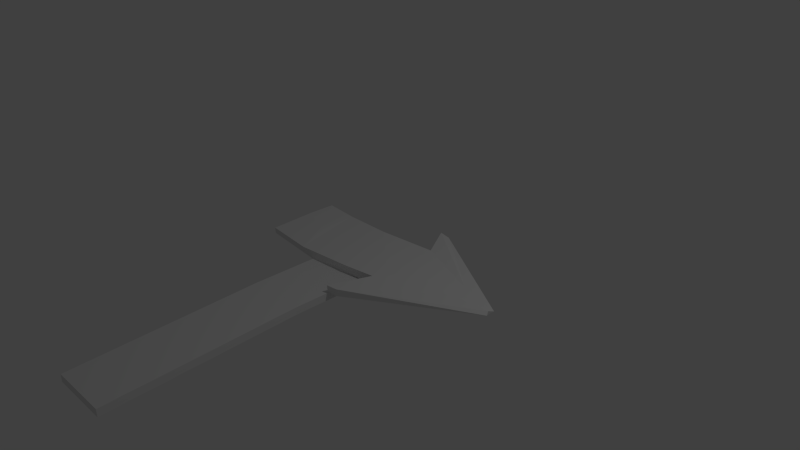 # Source: untitled.blend  (saved by Blender 2.76.0; exported with 4.5.12 LTS)
import bpy
from mathutils import Matrix  # noqa: F401  (used for matrix-valued properties, if any)

bpy.ops.wm.read_factory_settings(use_empty=True)
scene = bpy.context.scene
scene.name = 'Scene'

# ---- collections
col_collection_1 = bpy.data.collections.new('Collection 1'); scene.collection.children.link(col_collection_1)

# ---- materials (node trees are filled in below, after node groups)
mat_material = bpy.data.materials.new('Material')
mat_material.alpha_threshold = 0.0
mat_material.use_transparent_shadow = False
mat_material.roughness = 0.5
mat_material.line_color = (0.0, 0.0, 0.0, 1.0)

# ---- material node trees

# ---- world
world_world = bpy.data.worlds.new('World'); scene.world = world_world
world_world.color = (0.05088, 0.05088, 0.05088)
world_world.use_sun_shadow = False
world_world.sun_shadow_jitter_overblur = 0.0
world_world.cycles.sampling_method = 'MANUAL'
world_world.cycles.sample_map_resolution = 256

# ---- cameras
cam_camera = bpy.data.cameras.new('Camera')
cam_camera.clip_end = 100.0
cam_camera.lens = 35.0
cam_camera.sensor_width = 32.0
cam_camera.sensor_height = 18.0
cam_camera.ortho_scale = 7.314
cam_camera.dof.focus_distance = 0.0
cam_camera.dof.aperture_fstop = 128.0

# ---- lights
light_lamp = bpy.data.lights.new('Lamp', 'POINT')
light_lamp.transmission_factor = 0.0
light_lamp.cutoff_distance = 30.0
light_lamp.energy = 100.0
light_lamp.shadow_buffer_clip_start = 1.001
light_lamp.shadow_soft_size = 0.1
light_lamp.shadow_maximum_resolution = 0.006
light_lamp.use_absolute_resolution = True
light_lamp.cycles.use_multiple_importance_sampling = False

# ---- meshes
me_cube_001 = bpy.data.meshes.new('Cube.001')
me_cube_001.from_pydata([(-0.5258, -1.461, -0.1508), (-0.5258, -1.461, -0.05083), (-0.5258, 0.5386, -0.1508), (-0.5258, 0.5386, -0.05083), (0.2742, -1.461, -0.1508), (0.2742, -1.461, -0.05083), (0.2742, 0.5386, -0.1508), (0.2742, 0.5386, -0.05083), (-0.3925, -4.01, -0.1508), (-0.3925, -4.01, -0.05083), (0.4075, -4.01, -0.05083), (0.4075, -4.01, -0.1508)], [], [(1, 3, 2, 0), (3, 7, 6, 2), (7, 5, 4, 6), (5, 1, 9, 10), (0, 2, 6, 4), (5, 7, 3, 1), (10, 9, 8, 11), (4, 5, 10, 11), (1, 0, 8, 9), (0, 4, 11, 8)])
me_cube_001.use_remesh_preserve_volume = False
me_cube_001.use_remesh_preserve_attributes = False
me_cube_001.use_mirror_vertex_groups = False
me_cube_001.update()
me_cube = bpy.data.meshes.new('Cube')
me_cube.from_pydata([(0.5036, 0.5506, -0.04744), (0.5058, -0.4771, -0.04596), (-0.4859, -0.5867, -0.05545), (-0.5135, 0.4452, -0.05241), (0.4848, 0.56, 0.03946), (0.485, -0.4597, 0.06608), (-0.5114, -0.5692, 0.0321), (-0.5025, 0.4296, 0.0503), (1.982, 0.07044, -0.00411), (1.978, -0.07107, -0.02197), (1.985, 0.04878, 0.01622), (1.98, -0.0762, 0.01657), (0.2549, 0.9678, -0.05053), (0.2587, 0.9642, 0.05027), (0.2509, -0.957, -0.0561), (0.2572, -0.9816, 0.03186), (0.4551, 0.95, -0.0619), (0.4645, 0.9624, 0.05368), (0.441, -0.962, -0.04435), (0.4417, -0.9808, 0.05279), (-1.444, -0.4898, -0.04632), (-1.472, 0.5067, -0.0705), (-1.455, -0.4968, 0.05881), (-1.446, 0.498, 0.04047), (0.5194, 0.3263, -0.04551), (0.4985, 0.146, -0.04632), (0.5008, -0.0521, -0.04826), (0.4832, -0.26, -0.03562), (-0.5028, -0.374, -0.04216), (-0.4887, -0.1783, -0.05327), (-0.5001, 0.02684, -0.04954), (-0.511, 0.2139, -0.05263), (0.5107, 0.3518, 0.03069), (0.5154, 0.1627, 0.05945), (0.4982, -0.05635, 0.04225), (0.5033, -0.2428, 0.05502), (-0.4983, -0.3754, 0.04686), (-0.5152, -0.1751, 0.04396), (-0.5014, 0.01699, 0.04256), (-0.5, 0.2276, 0.05001), (1.995, 0.06253, -0.004987), (1.978, 0.01472, -0.01977), (1.987, -0.02655, -0.04068), (1.997, -0.03158, -0.01606), (1.996, 0.0335, 0.03205), (1.987, 0.01276, 0.03159), (1.963, -0.006683, 0.01888), (1.967, -0.05177, 0.03461), (-1.452, -0.2997, -0.04333), (-1.434, -0.1017, -0.04159), (-1.442, 0.08465, -0.04397), (-1.456, 0.3061, -0.03077), (-1.441, -0.3133, 0.03365), (-1.435, -0.1021, 0.0471), (-1.452, 0.126, 0.04812), (-1.454, 0.2816, 0.06739), (0.8703, -0.3617, 0.04226), (1.225, -0.2586, 0.03694), (1.607, -0.1691, 0.02697), (1.604, 0.1848, 0.01293), (1.238, 0.2968, 0.02557), (0.887, 0.4388, 0.06339), (0.8852, -0.3576, -0.04624), (1.249, -0.2624, -0.05408), (1.628, -0.1788, -0.02146), (1.596, 0.2037, -0.03015), (1.24, 0.317, -0.03716), (0.8789, 0.4449, -0.04714), (0.3094, -0.9574, 0.05837), (0.3681, -0.9507, 0.049), (0.4158, -0.956, 0.04021), (0.4046, 0.9515, 0.02926), (0.3646, 0.9728, 0.0513), (0.3077, 0.9568, 0.05283), (0.2959, -0.9705, -0.0418), (0.3529, -0.9457, -0.05049), (0.3893, -0.9667, -0.05031), (0.3952, 0.9781, -0.02865), (0.3422, 0.9573, -0.04658), (0.3075, 0.9792, -0.04453), (0.8742, -0.2209, -0.05134), (1.24, -0.1493, -0.03274), (1.634, -0.08542, -0.02045), (0.8724, -0.04125, -0.04156), (1.228, -0.04267, -0.04377), (1.584, -0.03678, -0.02331), (0.8702, 0.1239, -0.05301), (1.258, 0.0591, -0.03146), (1.612, 0.04144, -0.02337), (0.8804, 0.2817, -0.03971), (1.235, 0.1942, -0.03299), (1.615, 0.1464, -0.03098), (0.8705, 0.2773, 0.04449), (1.232, 0.197, 0.03049), (1.609, 0.1289, 0.02646), (0.8694, 0.1063, 0.04513), (1.24, 0.06107, 0.03176), (1.601, 0.03937, 0.02432), (0.8641, -0.05071, 0.05523), (1.241, -0.02864, 0.007515), (1.601, -0.03892, 0.0376), (0.8852, -0.2124, 0.05425), (1.234, -0.1522, 0.03667), (1.625, -0.08918, 0.0223), (0.2428, 0.5187, -0.0521), (0.0009719, 0.5015, -0.05635), (-0.2557, 0.4471, -0.03419), (0.2491, -0.4825, -0.04913), (-0.001749, -0.5119, -0.05522), (-0.2597, -0.5504, -0.06122), (0.2671, 0.5132, 0.04254), (0.02008, 0.4971, 0.05625), (-0.2533, 0.4581, 0.05202), (0.2413, -0.4926, 0.0335), (0.002305, -0.5228, 0.05493), (-0.2464, -0.5607, 0.04021), (-0.2469, 0.2594, 0.0482), (-0.003721, 0.2844, 0.04611), (0.2335, 0.3105, 0.05179), (-0.2486, 0.05638, 0.04678), (-0.001853, 0.09198, 0.0506), (0.2464, 0.1107, 0.04409), (-0.2498, -0.1428, 0.04891), (-0.001486, -0.1112, 0.05081), (0.2627, -0.08182, 0.07342), (-0.2449, -0.3426, 0.05923), (0.0032, -0.3117, 0.06026), (0.2432, -0.2793, 0.05709), (0.2666, 0.3306, -0.04702), (-0.001861, 0.2836, -0.05282), (-0.226, 0.2405, -0.0492), (0.2383, 0.1256, -0.05072), (0.008837, 0.09933, -0.06752), (-0.2681, 0.05421, -0.06006), (0.2488, -0.08129, -0.0514), (0.002396, -0.1119, -0.0493), (-0.2462, -0.1363, -0.04885), (0.2525, -0.2787, -0.05672), (-0.001799, -0.3118, -0.05187), (-0.2702, -0.3501, -0.05098), (-0.7404, -0.5465, -0.06248), (-0.9691, -0.532, -0.05298), (-1.213, -0.5166, -0.05177), (-1.213, 0.4785, -0.04652), (-1.004, 0.4688, -0.04802), (-0.7358, 0.4248, -0.04965), (-0.7522, -0.5802, 0.04786), (-0.976, -0.5551, 0.0689), (-1.211, -0.5297, 0.03225), (-0.7455, 0.4541, 0.04904), (-0.955, 0.4719, 0.05452), (-1.216, 0.4789, 0.05044), (-0.7371, -0.3559, 0.05009), (-0.9759, -0.3365, 0.0453), (-1.21, -0.3192, 0.04592), (-0.7571, -0.166, 0.06032), (-0.9745, -0.1192, 0.06119), (-1.212, -0.1238, 0.04833), (-0.7347, 0.04898, 0.0511), (-0.9772, 0.06368, 0.03696), (-1.202, 0.08449, 0.0552), (-0.7404, 0.2576, 0.05009), (-0.9961, 0.2847, 0.04188), (-1.226, 0.2716, 0.02613), (-0.7157, 0.2416, -0.05685), (-0.9751, 0.2585, -0.05077), (-1.214, 0.2854, -0.04976), (-0.7319, 0.05972, -0.03974), (-0.9792, 0.07045, -0.03721), (-1.219, 0.08657, -0.0586), (-0.7218, -0.1557, -0.02891), (-0.9742, -0.1371, -0.05225), (-1.216, -0.1027, -0.03232), (-0.7403, -0.3512, -0.04971), (-0.9873, -0.3344, -0.05301), (-1.226, -0.3178, -0.03113)], [], [(139, 109, 2, 28), (125, 36, 6, 115), (103, 58, 11, 47), (109, 115, 6, 2), (175, 142, 20, 48), (112, 106, 3, 7), (43, 47, 11, 9), (9, 11, 19, 18), (56, 5, 15, 68), (91, 65, 8, 40), (70, 76, 18, 19), (77, 71, 17, 16), (67, 0, 12, 79), (59, 10, 17, 71), (5, 1, 14, 15), (0, 4, 13, 12), (10, 8, 16, 17), (64, 9, 18, 76), (51, 55, 23, 21), (142, 148, 22, 20), (163, 151, 23, 55), (151, 143, 21, 23), (148, 154, 52, 22), (154, 157, 53, 52), (157, 160, 54, 53), (160, 163, 55, 54), (20, 22, 52, 48), (48, 52, 53, 49), (49, 53, 54, 50), (50, 54, 55, 51), (64, 82, 43, 9), (82, 85, 42, 43), (85, 88, 41, 42), (88, 91, 40, 41), (8, 10, 44, 40), (40, 44, 45, 41), (41, 45, 46, 42), (42, 46, 47, 43), (143, 166, 51, 21), (166, 169, 50, 51), (169, 172, 49, 50), (172, 175, 48, 49), (59, 94, 44, 10), (94, 97, 45, 44), (97, 100, 46, 45), (100, 103, 47, 46), (112, 7, 39, 116), (116, 39, 38, 119), (119, 38, 37, 122), (122, 37, 36, 125), (106, 130, 31, 3), (130, 133, 30, 31), (133, 136, 29, 30), (136, 139, 28, 29), (34, 35, 101, 98), (98, 101, 102, 99), (99, 102, 103, 100), (33, 34, 98, 95), (95, 98, 99, 96), (96, 99, 100, 97), (32, 33, 95, 92), (92, 95, 96, 93), (93, 96, 97, 94), (4, 32, 92, 61), (61, 92, 93, 60), (60, 93, 94, 59), (25, 24, 89, 86), (86, 89, 90, 87), (87, 90, 91, 88), (26, 25, 86, 83), (83, 86, 87, 84), (84, 87, 88, 85), (27, 26, 83, 80), (80, 83, 84, 81), (81, 84, 85, 82), (1, 27, 80, 62), (62, 80, 81, 63), (63, 81, 82, 64), (1, 62, 74, 14), (62, 63, 75, 74), (63, 64, 76, 75), (4, 61, 73, 13), (61, 60, 72, 73), (60, 59, 71, 72), (8, 65, 77, 16), (65, 66, 78, 77), (66, 67, 79, 78), (12, 13, 73, 79), (79, 73, 72, 78), (78, 72, 71, 77), (15, 14, 74, 68), (68, 74, 75, 69), (69, 75, 76, 70), (24, 0, 67, 89), (89, 67, 66, 90), (90, 66, 65, 91), (11, 58, 70, 19), (58, 57, 69, 70), (57, 56, 68, 69), (35, 5, 56, 101), (101, 56, 57, 102), (102, 57, 58, 103), (26, 27, 137, 134), (134, 137, 138, 135), (135, 138, 139, 136), (25, 26, 134, 131), (131, 134, 135, 132), (132, 135, 136, 133), (24, 25, 131, 128), (128, 131, 132, 129), (129, 132, 133, 130), (0, 24, 128, 104), (104, 128, 129, 105), (105, 129, 130, 106), (34, 124, 127, 35), (124, 123, 126, 127), (123, 122, 125, 126), (33, 121, 124, 34), (121, 120, 123, 124), (120, 119, 122, 123), (32, 118, 121, 33), (118, 117, 120, 121), (117, 116, 119, 120), (4, 110, 118, 32), (110, 111, 117, 118), (111, 112, 116, 117), (4, 0, 104, 110), (110, 104, 105, 111), (111, 105, 106, 112), (1, 5, 113, 107), (107, 113, 114, 108), (108, 114, 115, 109), (35, 127, 113, 5), (127, 126, 114, 113), (126, 125, 115, 114), (27, 1, 107, 137), (137, 107, 108, 138), (138, 108, 109, 139), (29, 28, 173, 170), (170, 173, 174, 171), (171, 174, 175, 172), (30, 29, 170, 167), (167, 170, 171, 168), (168, 171, 172, 169), (31, 30, 167, 164), (164, 167, 168, 165), (165, 168, 169, 166), (3, 31, 164, 145), (145, 164, 165, 144), (144, 165, 166, 143), (38, 39, 161, 158), (158, 161, 162, 159), (159, 162, 163, 160), (37, 38, 158, 155), (155, 158, 159, 156), (156, 159, 160, 157), (36, 37, 155, 152), (152, 155, 156, 153), (153, 156, 157, 154), (6, 36, 152, 146), (146, 152, 153, 147), (147, 153, 154, 148), (7, 3, 145, 149), (149, 145, 144, 150), (150, 144, 143, 151), (39, 7, 149, 161), (161, 149, 150, 162), (162, 150, 151, 163), (2, 6, 146, 140), (140, 146, 147, 141), (141, 147, 148, 142), (28, 2, 140, 173), (173, 140, 141, 174), (174, 141, 142, 175)])
me_cube.materials.append(mat_material)
me_cube.use_remesh_preserve_volume = False
me_cube.use_remesh_preserve_attributes = False
me_cube.use_mirror_vertex_groups = False
me_cube.update()

# ---- objects
ob_cube_001 = bpy.data.objects.new('Cube.001', me_cube_001)
ob_cube = bpy.data.objects.new('Cube', me_cube)
ob_lamp = bpy.data.objects.new('Lamp', light_lamp)
ob_camera = bpy.data.objects.new('Camera', cam_camera)

# ---- transforms, parenting, visibility, modifiers, constraints
ob_cube_001.location = (0.0, 0.0, 0.0)
ob_cube_001.lineart.crease_threshold = 0.0
ob_cube.location = (0.0, 0.0, 0.0)
ob_cube.lock_rotations_4d = False
ob_cube.empty_display_type = 'ARROWS'
ob_cube.lineart.crease_threshold = 0.0
_m = ob_cube.modifiers.new('Decimate', 'DECIMATE')
_m.ratio = 0.211
ob_lamp.location = (4.076, 1.005, 5.904)
ob_lamp.rotation_euler = (0.6503, 0.05522, 1.866)
ob_lamp.lock_rotations_4d = False
ob_lamp.empty_display_type = 'ARROWS'
ob_lamp.color = (0.0, 0.0, 0.0, 0.0)
ob_lamp.lineart.crease_threshold = 0.0
ob_camera.location = (7.481, -6.508, 5.344)
ob_camera.rotation_euler = (1.109, 0.01082, 0.8149)
ob_camera.lock_rotations_4d = False
ob_camera.empty_display_type = 'ARROWS'
ob_camera.color = (0.0, 0.0, 0.0, 0.0)
ob_camera.display_type = 'WIRE'
ob_camera.lineart.crease_threshold = 0.0

# ---- collection membership
col_collection_1.objects.link(ob_cube_001)
col_collection_1.objects.link(ob_cube)
col_collection_1.objects.link(ob_lamp)
col_collection_1.objects.link(ob_camera)

# ---- scene / render settings (as saved in the file)
scene.camera = ob_camera
scene.frame_start = 1; scene.frame_end = 250; scene.frame_set(1)
scene.render.engine = 'BLENDER_EEVEE_NEXT'
scene.render.resolution_percentage = 50
scene.render.dither_intensity = 0.0
scene.cycles.use_denoising = False
scene.cycles.samples = 10
scene.cycles.sampling_pattern = 'TABULATED_SOBOL'
scene.cycles.light_sampling_threshold = 0.0
scene.cycles.use_adaptive_sampling = False
scene.cycles.use_light_tree = False
scene.cycles.blur_glossy = 0.0
scene.cycles.pixel_filter_type = 'GAUSSIAN'
scene.cycles.sample_clamp_indirect = 0.0
scene.view_settings.view_transform = 'Standard'
bpy.context.view_layer.update()
